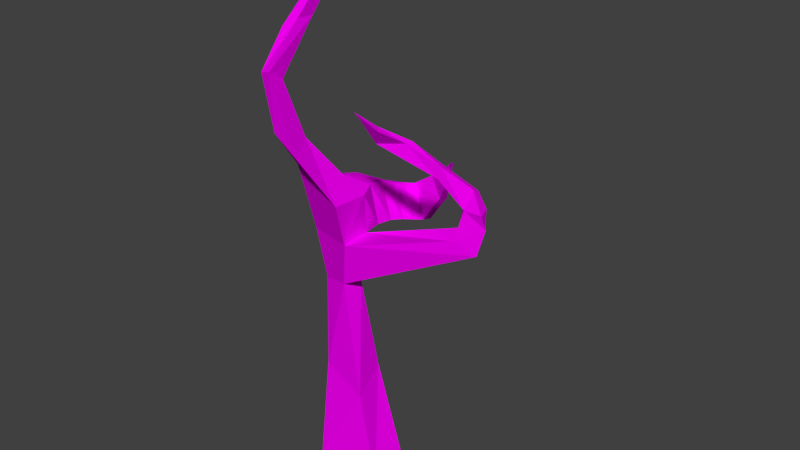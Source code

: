 # Source: tree2.blend  (saved by Blender 2.77.0; exported with 4.5.12 LTS)
import bpy
from mathutils import Matrix  # noqa: F401  (used for matrix-valued properties, if any)

bpy.ops.wm.read_factory_settings(use_empty=True)
scene = bpy.context.scene
scene.name = 'Scene'

# ---- collections
col_collection_1 = bpy.data.collections.new('Collection 1'); scene.collection.children.link(col_collection_1)

# ---- images (referenced by path relative to the original .blend; pixels are not part of the script)
import os
ASSET_DIR = os.environ.get("B2B_ASSET_DIR", "")  # directory of the original .blend (textures are referenced by path, not embedded)
HERE = os.path.dirname(os.path.abspath(__file__))  # packed textures are extracted next to this script under _unpacked/

def load_image(name, relpath, width, height, colorspace="sRGB"):
    """Load a texture the original file referenced (path relative to the .blend, or extracted next to this script)."""
    p = next((c for c in (os.path.join(HERE, relpath), os.path.join(ASSET_DIR, relpath)) if relpath and os.path.exists(c)), "")
    if p:
        img = bpy.data.images.load(p, check_existing=True)
        img.name = name
    else:  # same state as the original file: an image datablock whose file is absent (Cycles renders it pink)
        img = bpy.data.images.new(name, width, height)
        img.source = "FILE"
        img.filepath = "//" + (relpath or name)
    img.colorspace_settings.name = colorspace
    return img
img_tree1_texture_copy_png = load_image('tree1_texture copy.png', 'tree1_texture copy.png', 1024, 1024, 'sRGB')

# ---- materials (node trees are filled in below, after node groups)
mat_material_001 = bpy.data.materials.new('Material.001')
mat_material_001.alpha_threshold = 0.0
mat_material_001.roughness = 0.5

# ---- material node trees
mat_material_001.use_nodes = True; mat_material_001.node_tree.nodes.clear()
_N = mat_material_001.node_tree.nodes; _L = mat_material_001.node_tree.links
n0 = _N.new('ShaderNodeOutputMaterial'); n0.name = 'Material Output'; n0.location = (300, 300)
n1 = _N.new('ShaderNodeBsdfDiffuse'); n1.name = 'Diffuse BSDF'; n1.location = (56, 362)
n2 = _N.new('ShaderNodeTexImage'); n2.name = 'Image Texture'; n2.location = (-202, 379)
n2.width = 140
n2.image = img_tree1_texture_copy_png
_L.new(n1.outputs[0], n0.inputs[0])
_L.new(n2.outputs[0], n1.inputs[0])
n0.is_active_output = True

# ---- world
world_world = bpy.data.worlds.new('World'); scene.world = world_world
world_world.color = (0.05088, 0.05088, 0.05088)
world_world.use_sun_shadow = False
world_world.sun_shadow_jitter_overblur = 0.0
world_world.cycles.sampling_method = 'NONE'
world_world.cycles.sample_map_resolution = 256

# ---- meshes
me_cube = bpy.data.meshes.new('Cube')
me_cube.from_pydata([(-0.1258, 3.553, -0.2002), (0.2474, 0.01664, -0.1399), (-0.2195, 0.01775, -0.1398), (-0.1381, 3.559, -0.2117), (-0.1229, 3.555, -0.1893), (0.2498, 0.01658, 0.14), (-0.2156, 0.01767, 0.14), (-0.1354, 3.562, -0.201), (-0.1016, 3.39, -0.1319), (-0.1245, 2.342, 0.268), (0.01031, 1.331, -0.02726), (0.07334, 0.7113, -0.1046), (-0.2081, 0.7125, -0.1143), (-0.2667, 1.423, -0.07568), (-0.3062, 2.288, 0.2117), (-0.1289, 3.385, -0.139), (-0.0983, 3.416, -0.08267), (-0.008884, 2.299, 0.461), (0.002758, 1.372, 0.1208), (0.1345, 0.6154, 0.141), (-0.1764, 0.7154, 0.09565), (-0.2006, 1.319, 0.05076), (-0.239, 2.375, 0.3963), (-0.1429, 3.419, -0.1014), (-0.1245, 2.342, 0.268), (0.01031, 1.331, -0.02726), (-0.008884, 2.299, 0.461), (0.002758, 1.372, 0.1208), (0.06002, 1.934, -0.009042), (-0.005754, 1.631, -0.09846), (-0.2679, 1.681, -0.1054), (-0.1855, 1.96, 0.03465), (0.104, 1.979, 0.2818), (0.06971, 1.679, 0.1798), (-0.2172, 1.682, 0.1161), (-0.1833, 2.165, 0.2819), (0.06002, 1.934, -0.009042), (-0.005754, 1.631, -0.09846), (0.104, 1.979, 0.2818), (0.06971, 1.679, 0.1798), (0.7888, 1.98, 0.03647), (0.9047, 1.898, 0.01295), (0.7973, 1.922, 0.09212), (0.937, 1.865, 0.07189), (0.9396, 2.066, 0.002333), (0.9662, 2.121, 0.08126), (0.9855, 2.037, 0.0636), (0.8084, 2.166, 0.01519), (0.847, 2.118, 0.07645), (0.8875, 2.244, 0.05407), (0.4483, 2.703, 0.4907), (0.4989, 2.6, 0.3702), (0.5103, 2.699, 0.5266), (0.5369, 2.593, 0.4104), (0.7094, 2.353, 0.09026), (0.5942, 2.488, 0.1989), (0.5941, 2.493, 0.2563), (0.7437, 2.363, 0.1433), (0.4706, 2.491, 0.351), (0.715, 2.289, 0.1424), (0.6663, 2.29, 0.06997), (0.4625, 2.494, 0.2912), (-0.02803, 1.755, -0.6628), (0.1141, 1.581, -0.573), (-0.1019, 1.531, -0.6388), (-0.1672, 1.692, -0.6584), (-0.2346, 1.953, -0.1177), (-0.248, 1.896, -0.2889), (-0.2334, 1.813, -0.4241), (-0.2083, 1.743, -0.5234), (-0.1846, 1.709, -0.5998), (-0.1149, 1.534, -0.5827), (-0.1437, 1.548, -0.5196), (-0.1853, 1.58, -0.4419), (-0.2275, 1.626, -0.3429), (-0.2558, 1.668, -0.225), (0.003021, 1.652, -0.199), (0.02073, 1.648, -0.2985), (0.04773, 1.628, -0.3862), (0.07594, 1.606, -0.4588), (0.09847, 1.59, -0.5191), (-0.04366, 1.77, -0.6074), (-0.0564, 1.795, -0.5338), (-0.06119, 1.83, -0.4335), (-0.06023, 1.892, -0.3102), (-0.01582, 1.93, -0.1537), (0.4856, 2.145, -0.3029), (0.5028, 2.18, -0.2747), (0.494, 2.175, -0.2652), (0.4564, 2.142, -0.2913), (0.1311, 1.889, -0.5641), (0.305, 2.0, -0.4292), (0.3554, 2.01, -0.4441), (0.1593, 1.88, -0.6143), (0.2904, 1.805, -0.5115), (0.456, 2.08, -0.3262), (0.4186, 2.045, -0.3368), (0.2657, 1.805, -0.4686), (-0.2372, 2.977, 0.06046), (-0.2926, 2.646, 0.2603), (-0.4163, 2.738, 0.1893), (-0.3298, 2.972, 0.05453), (-0.2483, 2.98, 0.1682), (-0.2745, 2.72, 0.3801), (-0.373, 2.69, 0.3454), (-0.3451, 2.925, 0.1919), (0.8771, 2.214, -0.008238), (0.931, 2.114, -0.01691)], [], [(11, 1, 2, 12), (19, 20, 6, 5), (11, 19, 5, 1), (1, 5, 6, 2), (15, 23, 7, 3), (4, 0, 3, 7), (2, 6, 20, 12), (12, 20, 21, 13), (31, 35, 22, 14), (101, 105, 23, 15), (0, 4, 16, 8), (99, 103, 17, 9), (28, 9, 24, 36), (10, 18, 19, 11), (4, 7, 23, 16), (103, 104, 22, 17), (33, 34, 21, 18), (18, 21, 20, 19), (0, 8, 15, 3), (99, 9, 14, 100), (29, 10, 13, 30), (10, 11, 12, 13), (27, 25, 41, 43), (18, 10, 25, 27), (33, 18, 27, 39), (9, 17, 26, 24), (17, 32, 38, 26), (32, 33, 39, 38), (24, 26, 38, 36), (36, 38, 39, 37), (9, 28, 31, 14), (71, 70, 65, 64), (17, 22, 35, 32), (32, 35, 34, 33), (10, 29, 37, 25), (29, 28, 36, 37), (13, 21, 34, 30), (30, 34, 35, 31), (39, 27, 43, 42), (37, 39, 42, 40), (25, 37, 40, 41), (42, 43, 46, 48), (48, 46, 45, 49), (40, 42, 48, 47), (56, 55, 51, 53), (41, 40, 47, 44), (43, 41, 44, 46), (50, 52, 53, 51), (58, 56, 53, 52), (55, 61, 50, 51), (61, 58, 52, 50), (47, 48, 59, 60), (60, 59, 58, 61), (54, 60, 61, 55), (48, 49, 57, 59), (59, 57, 56, 58), (57, 54, 55, 56), (62, 63, 64, 65), (92, 91, 89, 86), (80, 71, 64, 63), (70, 81, 62, 65), (31, 28, 85, 66), (66, 85, 84, 67), (67, 84, 83, 68), (68, 83, 82, 69), (69, 82, 81, 70), (29, 30, 75, 76), (76, 75, 74, 77), (77, 74, 73, 78), (78, 73, 72, 79), (79, 72, 71, 80), (28, 29, 76, 85), (85, 76, 77, 84), (84, 77, 78, 83), (83, 78, 79, 82), (82, 79, 80, 81), (30, 31, 66, 75), (75, 66, 67, 74), (74, 67, 68, 73), (73, 68, 69, 72), (72, 69, 70, 71), (89, 88, 87, 86), (96, 95, 87, 88), (95, 92, 86, 87), (91, 96, 88, 89), (81, 80, 97, 90), (90, 97, 96, 91), (63, 62, 93, 94), (94, 93, 92, 95), (80, 63, 94, 97), (97, 94, 95, 96), (62, 81, 90, 93), (93, 90, 91, 92), (8, 98, 101, 15), (98, 99, 100, 101), (16, 23, 105, 102), (102, 105, 104, 103), (8, 16, 102, 98), (98, 102, 103, 99), (14, 22, 104, 100), (100, 104, 105, 101), (49, 106, 54, 57), (47, 60, 54, 106), (107, 106, 49, 45), (44, 47, 106, 107), (45, 46, 44, 107)])
_uv = me_cube.uv_layers.new(name='UVMap')
_uv.uv.foreach_set('vector', [0.5495, 0.2236, 0.6613, 0.1323, 0.5364, 0.3662, 0.4729, 0.3762, 0.5946, 0.1618, 0.3872, 0.05259, 0.4466, 0.00018, 0.7152, 0.1767, 0.5623, 0.2991, 0.5946, 0.1618, 0.7152, 0.1767, 0.7011, 0.3304, 0.7011, 0.3304, 0.7152, 0.1767, 0.9721, 0.2027, 0.9587, 0.3565, 0.1252, 0.2285, 0.07429, 0.3585, 0.00018, 0.07174, 0.0675, 0.00018, 0.1532, 0.3125, 0.126, 0.3777, 0.1077, 0.3994, 0.1304, 0.3272, 0.5364, 0.3662, 0.5298, 0.5446, 0.47, 0.513, 0.4729, 0.3762, 0.4729, 0.3762, 0.47, 0.513, 0.3877, 0.5088, 0.382, 0.4144, 0.281, 0.4012, 0.2387, 0.5358, 0.1977, 0.5074, 0.2385, 0.3966, 0.1629, 0.2845, 0.1154, 0.4082, 0.07429, 0.3585, 0.1252, 0.2285, 0.126, 0.3777, 0.1532, 0.3125, 0.1698, 0.2394, 0.2108, 0.3131, 0.2693, 0.2839, 0.2023, 0.1825, 0.2186, 0.154, 0.2986, 0.2694, 0.3582, 0.2944, 0.2986, 0.2694, 0.2986, 0.2694, 0.3582, 0.2944, 0.4538, 0.268, 0.411, 0.1472, 0.5946, 0.1618, 0.5623, 0.2991, 0.1532, 0.3125, 0.1304, 0.3272, 0.1212, 0.1921, 0.1698, 0.2394, 0.2023, 0.1825, 0.1371, 0.08669, 0.1451, 0.03398, 0.2186, 0.154, 0.3442, 0.147, 0.2195, 0.01275, 0.3157, 0.02319, 0.411, 0.1472, 0.411, 0.1472, 0.3157, 0.02319, 0.3872, 0.05259, 0.5946, 0.1618, 0.1056, 0.01405, 0.184, 0.1311, 0.1252, 0.2285, 0.0675, 0.00018, 0.2604, 0.2233, 0.2986, 0.2694, 0.2385, 0.3966, 0.2007, 0.3406, 0.4116, 0.3004, 0.4538, 0.268, 0.382, 0.4144, 0.3423, 0.4118, 0.4538, 0.268, 0.5495, 0.2236, 0.4729, 0.3762, 0.382, 0.4144, 0.00018, 0.8445, 0.008067, 0.7417, 0.6376, 0.7529, 0.6185, 0.7941, 0.411, 0.1472, 0.4538, 0.268, 0.4538, 0.268, 0.411, 0.1472, 0.3442, 0.147, 0.411, 0.1472, 0.411, 0.1472, 0.3442, 0.147, 0.2986, 0.2694, 0.2186, 0.154, 0.2186, 0.154, 0.2986, 0.2694, 0.2186, 0.154, 0.2594, 0.1169, 0.2595, 0.1176, 0.2186, 0.154, 0.2594, 0.1169, 0.3442, 0.147, 0.3442, 0.147, 0.2595, 0.1176, 0.2986, 0.2694, 0.2186, 0.154, 0.2595, 0.1176, 0.3582, 0.2944, 0.3582, 0.2944, 0.2595, 0.1176, 0.3442, 0.147, 0.4116, 0.3004, 0.2986, 0.2694, 0.3582, 0.2944, 0.281, 0.4012, 0.2385, 0.3966, 0.3423, 0.4118, 0.281, 0.4012, 0.281, 0.4012, 0.3423, 0.4118, 0.2186, 0.154, 0.1451, 0.03398, 0.177, 0.03995, 0.2594, 0.1169, 0.2594, 0.1169, 0.177, 0.03995, 0.2195, 0.01275, 0.3442, 0.147, 0.4538, 0.268, 0.4116, 0.3004, 0.4116, 0.3004, 0.4538, 0.268, 0.4116, 0.3004, 0.3582, 0.2944, 0.3582, 0.2944, 0.4116, 0.3004, 0.382, 0.4144, 0.3877, 0.5088, 0.2759, 0.5234, 0.3423, 0.4118, 0.3423, 0.4118, 0.2759, 0.5234, 0.2387, 0.5358, 0.281, 0.4012, 0.00795, 0.889, 0.00018, 0.8445, 0.6185, 0.7941, 0.5353, 0.8254, 0.00018, 0.6968, 0.05613, 0.545, 0.5852, 0.6609, 0.5913, 0.7259, 0.03852, 0.7414, 0.00018, 0.6968, 0.5913, 0.7259, 0.684, 0.7414, 0.5353, 0.8254, 0.6185, 0.7941, 0.6417, 0.8109, 0.5673, 0.8393, 0.5673, 0.8393, 0.6417, 0.8109, 0.6688, 0.8244, 0.5917, 0.853, 0.5913, 0.7259, 0.5852, 0.6609, 0.6192, 0.6597, 0.6168, 0.7068, 0.08351, 0.9389, 0.1023, 0.9708, 0.04977, 0.9768, 0.04269, 0.9421, 0.684, 0.7414, 0.5913, 0.7259, 0.6168, 0.7068, 0.7052, 0.7254, 0.6185, 0.7941, 0.6376, 0.7529, 0.6624, 0.7745, 0.6417, 0.8109, 0.00018, 0.9858, 0.00018, 0.9348, 0.04269, 0.9421, 0.04977, 0.9768, 0.2971, 0.9295, 0.3604, 0.952, 0.3211, 0.9558, 0.2811, 0.9555, 0.1023, 0.9708, 0.03696, 0.9998, 0.00018, 0.9858, 0.04977, 0.9768, 0.3001, 0.8936, 0.2971, 0.9295, 0.2811, 0.9555, 0.2623, 0.9111, 0.5246, 0.8893, 0.5319, 0.9356, 0.4106, 0.9305, 0.4062, 0.8893, 0.4062, 0.8893, 0.4106, 0.9305, 0.2971, 0.9295, 0.3001, 0.8936, 0.1546, 0.9589, 0.1375, 0.9777, 0.03696, 0.9998, 0.1023, 0.9708, 0.5319, 0.9356, 0.5517, 0.9562, 0.4372, 0.9549, 0.4106, 0.9305, 0.4106, 0.9305, 0.4372, 0.9549, 0.3604, 0.952, 0.2971, 0.9295, 0.1533, 0.9256, 0.1546, 0.9589, 0.1023, 0.9708, 0.08351, 0.9389, 0.3582, 0.2944, 0.4116, 0.3004, 0.3423, 0.4118, 0.281, 0.4012, 0.3582, 0.2944, 0.3582, 0.2944, 0.3582, 0.2944, 0.3582, 0.2944, 0.4116, 0.3004, 0.3423, 0.4118, 0.3423, 0.4118, 0.4116, 0.3004, 0.281, 0.4012, 0.3582, 0.2944, 0.3582, 0.2944, 0.281, 0.4012, 0.281, 0.4012, 0.3582, 0.2944, 0.3582, 0.2944, 0.281, 0.4012, 0.281, 0.4012, 0.3582, 0.2944, 0.3582, 0.2944, 0.281, 0.4012, 0.281, 0.4012, 0.3582, 0.2944, 0.3582, 0.2944, 0.281, 0.4012, 0.281, 0.4012, 0.3582, 0.2944, 0.3582, 0.2944, 0.281, 0.4012, 0.281, 0.4012, 0.3582, 0.2944, 0.3582, 0.2944, 0.281, 0.4012, 0.4116, 0.3004, 0.3423, 0.4118, 0.3423, 0.4118, 0.4116, 0.3004, 0.4116, 0.3004, 0.3423, 0.4118, 0.3423, 0.4118, 0.4116, 0.3004, 0.4116, 0.3004, 0.3423, 0.4118, 0.3423, 0.4118, 0.4116, 0.3004, 0.4116, 0.3004, 0.3423, 0.4118, 0.3423, 0.4118, 0.4116, 0.3004, 0.4116, 0.3004, 0.3423, 0.4118, 0.3423, 0.4118, 0.4116, 0.3004, 0.3582, 0.2944, 0.4116, 0.3004, 0.4116, 0.3004, 0.3582, 0.2944, 0.3582, 0.2944, 0.4116, 0.3004, 0.4116, 0.3004, 0.3582, 0.2944, 0.3582, 0.2944, 0.4116, 0.3004, 0.4116, 0.3004, 0.3582, 0.2944, 0.3582, 0.2944, 0.4116, 0.3004, 0.4116, 0.3004, 0.3582, 0.2944, 0.3582, 0.2944, 0.4116, 0.3004, 0.4116, 0.3004, 0.3582, 0.2944, 0.3423, 0.4118, 0.281, 0.4012, 0.281, 0.4012, 0.3423, 0.4118, 0.3423, 0.4118, 0.281, 0.4012, 0.281, 0.4012, 0.3423, 0.4118, 0.3423, 0.4118, 0.281, 0.4012, 0.281, 0.4012, 0.3423, 0.4118, 0.3423, 0.4118, 0.281, 0.4012, 0.281, 0.4012, 0.3423, 0.4118, 0.3423, 0.4118, 0.281, 0.4012, 0.281, 0.4012, 0.3423, 0.4118, 0.3582, 0.2944, 0.4116, 0.3004, 0.4116, 0.3004, 0.3582, 0.2944, 0.4116, 0.3004, 0.4116, 0.3004, 0.4116, 0.3004, 0.4116, 0.3004, 0.4116, 0.3004, 0.3582, 0.2944, 0.3582, 0.2944, 0.4116, 0.3004, 0.3582, 0.2944, 0.4116, 0.3004, 0.4116, 0.3004, 0.3582, 0.2944, 0.3582, 0.2944, 0.4116, 0.3004, 0.4116, 0.3004, 0.3582, 0.2944, 0.3582, 0.2944, 0.4116, 0.3004, 0.4116, 0.3004, 0.3582, 0.2944, 0.4116, 0.3004, 0.3582, 0.2944, 0.3582, 0.2944, 0.4116, 0.3004, 0.4116, 0.3004, 0.3582, 0.2944, 0.3582, 0.2944, 0.4116, 0.3004, 0.4116, 0.3004, 0.4116, 0.3004, 0.4116, 0.3004, 0.4116, 0.3004, 0.4116, 0.3004, 0.4116, 0.3004, 0.4116, 0.3004, 0.4116, 0.3004, 0.3582, 0.2944, 0.3582, 0.2944, 0.3582, 0.2944, 0.3582, 0.2944, 0.3582, 0.2944, 0.3582, 0.2944, 0.3582, 0.2944, 0.3582, 0.2944, 0.184, 0.1311, 0.2222, 0.1772, 0.1629, 0.2845, 0.1252, 0.2285, 0.2222, 0.1772, 0.2604, 0.2233, 0.2007, 0.3406, 0.1629, 0.2845, 0.1698, 0.2394, 0.1212, 0.1921, 0.1292, 0.1394, 0.1861, 0.2109, 0.1861, 0.2109, 0.1292, 0.1394, 0.1371, 0.08669, 0.2023, 0.1825, 0.2108, 0.3131, 0.1698, 0.2394, 0.1861, 0.2109, 0.2401, 0.2985, 0.2401, 0.2985, 0.1861, 0.2109, 0.2023, 0.1825, 0.2693, 0.2839, 0.2385, 0.3966, 0.1977, 0.5074, 0.1565, 0.4578, 0.2007, 0.3406, 0.2007, 0.3406, 0.1565, 0.4578, 0.1154, 0.4082, 0.1629, 0.2845, 0.5517, 0.9562, 0.0, 0.0, 0.0, 0.0, 0.1533, 0.9256, 0.0, 0.0, 0.4062, 0.8893, 0.1546, 0.9589, 0.0, 0.0, 0.0, 0.0, 0.5517, 0.9562, 0.6688, 0.8244, 0.0, 0.0, 0.0, 0.0, 0.6168, 0.7068, 0.0, 0.0, 0.0, 0.0, 0.0, 0.0, 0.6417, 0.8109, 0.6624, 0.7745, 0.0, 0.0])
me_cube.materials.append(mat_material_001)
me_cube.use_remesh_preserve_volume = False
me_cube.use_remesh_preserve_attributes = False
me_cube.use_mirror_vertex_groups = False
me_cube.update()

# ---- objects
ob_tree = bpy.data.objects.new('Tree', me_cube)

# ---- transforms, parenting, visibility, modifiers, constraints
ob_tree.location = (0.0, 0.0, 0.0)
ob_tree.rotation_euler = (1.571, -0.0, 0.0)
ob_tree.lock_rotations_4d = False
ob_tree.empty_display_type = 'ARROWS'
ob_tree.lineart.crease_threshold = 0.0

# ---- collection membership
col_collection_1.objects.link(ob_tree)

# ---- scene / render settings (as saved in the file)
scene.frame_start = 1; scene.frame_end = 250; scene.frame_set(1)
scene.render.engine = 'CYCLES'
scene.render.resolution_percentage = 50
scene.render.dither_intensity = 0.0
scene.cycles.use_denoising = False
scene.cycles.samples = 10
scene.cycles.sampling_pattern = 'TABULATED_SOBOL'
scene.cycles.light_sampling_threshold = 0.0
scene.cycles.use_adaptive_sampling = False
scene.cycles.use_light_tree = False
scene.cycles.blur_glossy = 0.0
scene.cycles.pixel_filter_type = 'GAUSSIAN'
scene.cycles.sample_clamp_indirect = 0.0
scene.view_settings.view_transform = 'Standard'
bpy.context.view_layer.update()

# ---- added for rendering (the .blend has no active camera and no usable light): camera, sun
cam_auto = bpy.data.cameras.new('AutoCamera')
cam_auto.lens = 50.0
cam_auto.sensor_width = 36.0
cam_auto.clip_end = 1000.0
ob_auto_camera = bpy.data.objects.new('AutoCamera', cam_auto)
scene.collection.objects.link(ob_auto_camera)
ob_auto_camera.location = (3.97975, -4.3661, 4.74546)
ob_auto_camera.rotation_euler = (1.09748, -7.21219e-08, 0.694738)
scene.camera = ob_auto_camera
light_auto_sun = bpy.data.lights.new('AutoSun', 'SUN')
light_auto_sun.energy = 3.0
light_auto_sun.angle = 0.0523599
ob_auto_sun = bpy.data.objects.new('AutoSun', light_auto_sun)
scene.collection.objects.link(ob_auto_sun)
ob_auto_sun.rotation_euler = (0.872665, 0.174533, 0.523599)
bpy.context.view_layer.update()

